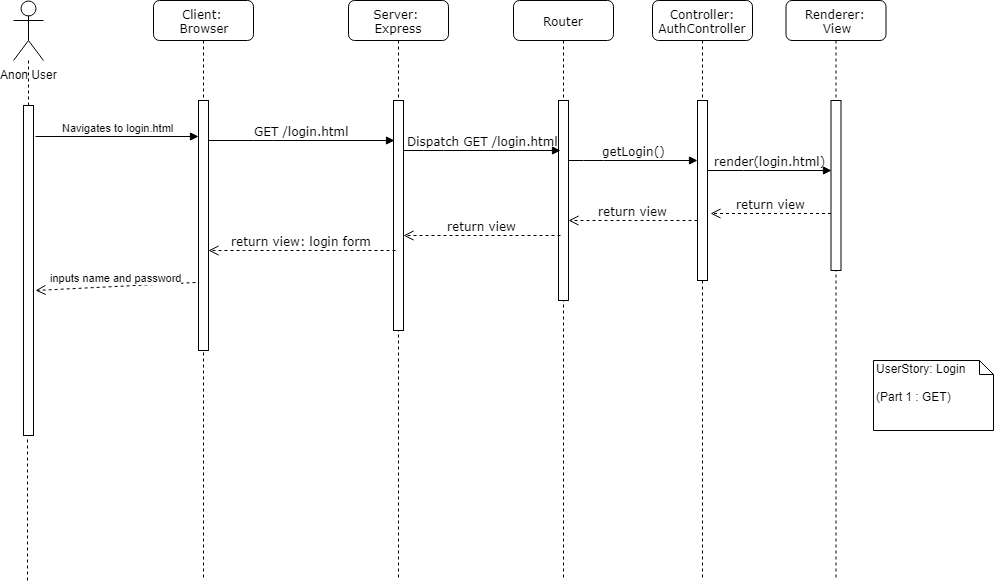

The diagram above was exported from draw.io. Its source (the exported page's mxGraphModel, read from the mxfile embedded in the PNG):
<mxGraphModel dx="1422" dy="716" grid="1" gridSize="10" guides="1" tooltips="1" connect="1" arrows="1" fold="1" page="1" pageScale="1" pageWidth="1100" pageHeight="850" background="#ffffff" math="0" shadow="0">
  <root>
    <mxCell id="0" />
    <mxCell id="1" parent="0" />
    <mxCell id="7baba1c4bc27f4b0-2" value="Server: &lt;br&gt;Express" style="shape=umlLifeline;perimeter=lifelinePerimeter;whiteSpace=wrap;html=1;container=1;collapsible=0;recursiveResize=0;outlineConnect=0;rounded=1;shadow=0;comic=0;labelBackgroundColor=none;strokeColor=#000000;strokeWidth=1;fillColor=#FFFFFF;fontFamily=Verdana;fontSize=12;fontColor=#000000;align=center;" parent="1" vertex="1">
      <mxGeometry x="415" y="80" width="100" height="580" as="geometry" />
    </mxCell>
    <mxCell id="7baba1c4bc27f4b0-10" value="" style="html=1;points=[];perimeter=orthogonalPerimeter;rounded=0;shadow=0;comic=0;labelBackgroundColor=none;strokeColor=#000000;strokeWidth=1;fillColor=#FFFFFF;fontFamily=Verdana;fontSize=12;fontColor=#000000;align=center;" parent="7baba1c4bc27f4b0-2" vertex="1">
      <mxGeometry x="45" y="100" width="10" height="230" as="geometry" />
    </mxCell>
    <mxCell id="7baba1c4bc27f4b0-3" value="Router" style="shape=umlLifeline;perimeter=lifelinePerimeter;whiteSpace=wrap;html=1;container=1;collapsible=0;recursiveResize=0;outlineConnect=0;rounded=1;shadow=0;comic=0;labelBackgroundColor=none;strokeColor=#000000;strokeWidth=1;fillColor=#FFFFFF;fontFamily=Verdana;fontSize=12;fontColor=#000000;align=center;" parent="1" vertex="1">
      <mxGeometry x="580" y="80" width="100" height="580" as="geometry" />
    </mxCell>
    <mxCell id="7baba1c4bc27f4b0-13" value="" style="html=1;points=[];perimeter=orthogonalPerimeter;rounded=0;shadow=0;comic=0;labelBackgroundColor=none;strokeColor=#000000;strokeWidth=1;fillColor=#FFFFFF;fontFamily=Verdana;fontSize=12;fontColor=#000000;align=center;" parent="7baba1c4bc27f4b0-3" vertex="1">
      <mxGeometry x="45" y="100" width="10" height="200" as="geometry" />
    </mxCell>
    <mxCell id="7baba1c4bc27f4b0-4" value="Controller: AuthController" style="shape=umlLifeline;perimeter=lifelinePerimeter;whiteSpace=wrap;html=1;container=1;collapsible=0;recursiveResize=0;outlineConnect=0;rounded=1;shadow=0;comic=0;labelBackgroundColor=none;strokeColor=#000000;strokeWidth=1;fillColor=#FFFFFF;fontFamily=Verdana;fontSize=12;fontColor=#000000;align=center;" parent="1" vertex="1">
      <mxGeometry x="719" y="80" width="100" height="580" as="geometry" />
    </mxCell>
    <mxCell id="7baba1c4bc27f4b0-5" value="Renderer: &lt;br&gt;View" style="shape=umlLifeline;perimeter=lifelinePerimeter;whiteSpace=wrap;html=1;container=1;collapsible=0;recursiveResize=0;outlineConnect=0;rounded=1;shadow=0;comic=0;labelBackgroundColor=none;strokeColor=#000000;strokeWidth=1;fillColor=#FFFFFF;fontFamily=Verdana;fontSize=12;fontColor=#000000;align=center;" parent="1" vertex="1">
      <mxGeometry x="852.5" y="80" width="100" height="580" as="geometry" />
    </mxCell>
    <mxCell id="7baba1c4bc27f4b0-19" value="" style="html=1;points=[];perimeter=orthogonalPerimeter;rounded=0;shadow=0;comic=0;labelBackgroundColor=none;strokeColor=#000000;strokeWidth=1;fillColor=#FFFFFF;fontFamily=Verdana;fontSize=12;fontColor=#000000;align=center;" parent="7baba1c4bc27f4b0-5" vertex="1">
      <mxGeometry x="45" y="100" width="10" height="170" as="geometry" />
    </mxCell>
    <mxCell id="7baba1c4bc27f4b0-8" value="Client: &lt;br&gt;Browser" style="shape=umlLifeline;perimeter=lifelinePerimeter;whiteSpace=wrap;html=1;container=1;collapsible=0;recursiveResize=0;outlineConnect=0;rounded=1;shadow=0;comic=0;labelBackgroundColor=none;strokeColor=#000000;strokeWidth=1;fillColor=#FFFFFF;fontFamily=Verdana;fontSize=12;fontColor=#000000;align=center;" parent="1" vertex="1">
      <mxGeometry x="220" y="80" width="100" height="580" as="geometry" />
    </mxCell>
    <mxCell id="7baba1c4bc27f4b0-9" value="" style="html=1;points=[];perimeter=orthogonalPerimeter;rounded=0;shadow=0;comic=0;labelBackgroundColor=none;strokeColor=#000000;strokeWidth=1;fillColor=#FFFFFF;fontFamily=Verdana;fontSize=12;fontColor=#000000;align=center;" parent="7baba1c4bc27f4b0-8" vertex="1">
      <mxGeometry x="45" y="100" width="10" height="250" as="geometry" />
    </mxCell>
    <mxCell id="7baba1c4bc27f4b0-16" value="" style="html=1;points=[];perimeter=orthogonalPerimeter;rounded=0;shadow=0;comic=0;labelBackgroundColor=none;strokeColor=#000000;strokeWidth=1;fillColor=#FFFFFF;fontFamily=Verdana;fontSize=12;fontColor=#000000;align=center;" parent="1" vertex="1">
      <mxGeometry x="764" y="180" width="10" height="180" as="geometry" />
    </mxCell>
    <mxCell id="7baba1c4bc27f4b0-17" value="getLogin()" style="html=1;verticalAlign=bottom;endArrow=block;labelBackgroundColor=none;fontFamily=Verdana;fontSize=12;edgeStyle=elbowEdgeStyle;elbow=vertical;" parent="1" source="7baba1c4bc27f4b0-13" target="7baba1c4bc27f4b0-16" edge="1">
      <mxGeometry relative="1" as="geometry">
        <mxPoint x="510" y="220" as="sourcePoint" />
        <Array as="points">
          <mxPoint x="660" y="240" />
          <mxPoint x="680" y="270" />
          <mxPoint x="710" y="230" />
        </Array>
      </mxGeometry>
    </mxCell>
    <mxCell id="7baba1c4bc27f4b0-20" value="render(login.html)" style="html=1;verticalAlign=bottom;endArrow=block;labelBackgroundColor=none;fontFamily=Verdana;fontSize=12;edgeStyle=elbowEdgeStyle;elbow=vertical;" parent="1" source="7baba1c4bc27f4b0-16" edge="1">
      <mxGeometry relative="1" as="geometry">
        <mxPoint x="650" y="230" as="sourcePoint" />
        <mxPoint x="898" y="250" as="targetPoint" />
        <Array as="points">
          <mxPoint x="820" y="250" />
        </Array>
      </mxGeometry>
    </mxCell>
    <mxCell id="7baba1c4bc27f4b0-21" value="return view" style="html=1;verticalAlign=bottom;endArrow=open;dashed=1;endSize=8;labelBackgroundColor=none;fontFamily=Verdana;fontSize=12;edgeStyle=elbowEdgeStyle;elbow=vertical;entryX=1.3;entryY=0.628;entryDx=0;entryDy=0;entryPerimeter=0;" parent="1" source="7baba1c4bc27f4b0-19" target="7baba1c4bc27f4b0-16" edge="1">
      <mxGeometry relative="1" as="geometry">
        <mxPoint x="710" y="260" as="targetPoint" />
      </mxGeometry>
    </mxCell>
    <mxCell id="7baba1c4bc27f4b0-11" value="GET /login.html" style="html=1;verticalAlign=bottom;endArrow=block;labelBackgroundColor=none;fontFamily=Verdana;fontSize=12;edgeStyle=elbowEdgeStyle;elbow=vertical;" parent="1" source="7baba1c4bc27f4b0-9" edge="1">
      <mxGeometry relative="1" as="geometry">
        <mxPoint x="220" y="190" as="sourcePoint" />
        <mxPoint x="461" y="220" as="targetPoint" />
        <Array as="points">
          <mxPoint x="330" y="220" />
        </Array>
      </mxGeometry>
    </mxCell>
    <mxCell id="7baba1c4bc27f4b0-14" value="Dispatch GET /login.html" style="html=1;verticalAlign=bottom;endArrow=block;labelBackgroundColor=none;fontFamily=Verdana;fontSize=12;edgeStyle=elbowEdgeStyle;elbow=vertical;" parent="1" source="7baba1c4bc27f4b0-10" edge="1">
      <mxGeometry relative="1" as="geometry">
        <mxPoint x="370" y="200" as="sourcePoint" />
        <mxPoint x="627" y="230" as="targetPoint" />
        <Array as="points">
          <mxPoint x="500" y="230" />
          <mxPoint x="520" y="250" />
        </Array>
        <mxPoint as="offset" />
      </mxGeometry>
    </mxCell>
    <mxCell id="i5b5C0pFwfNXsi_GXhip-9" value="return view" style="html=1;verticalAlign=bottom;endArrow=open;dashed=1;endSize=8;labelBackgroundColor=none;fontFamily=Verdana;fontSize=12;edgeStyle=elbowEdgeStyle;elbow=vertical;exitX=0.2;exitY=0.675;exitDx=0;exitDy=0;exitPerimeter=0;" parent="1" source="7baba1c4bc27f4b0-13" target="7baba1c4bc27f4b0-10" edge="1">
      <mxGeometry relative="1" as="geometry">
        <mxPoint x="300" y="280" as="targetPoint" />
        <mxPoint x="520" y="350" as="sourcePoint" />
      </mxGeometry>
    </mxCell>
    <mxCell id="i5b5C0pFwfNXsi_GXhip-10" value="return view" style="html=1;verticalAlign=bottom;endArrow=open;dashed=1;endSize=8;labelBackgroundColor=none;fontFamily=Verdana;fontSize=12;edgeStyle=elbowEdgeStyle;elbow=vertical;" parent="1" source="7baba1c4bc27f4b0-16" target="7baba1c4bc27f4b0-13" edge="1">
      <mxGeometry relative="1" as="geometry">
        <mxPoint x="465" y="280" as="targetPoint" />
        <Array as="points">
          <mxPoint x="660" y="300" />
          <mxPoint x="670" y="320" />
          <mxPoint x="640" y="270" />
          <mxPoint x="570" y="280" />
        </Array>
        <mxPoint x="595" y="280" as="sourcePoint" />
      </mxGeometry>
    </mxCell>
    <mxCell id="i5b5C0pFwfNXsi_GXhip-11" value="return view: login form" style="html=1;verticalAlign=bottom;endArrow=open;dashed=1;endSize=8;labelBackgroundColor=none;fontFamily=Verdana;fontSize=12;edgeStyle=elbowEdgeStyle;elbow=vertical;" parent="1" target="7baba1c4bc27f4b0-9" edge="1">
      <mxGeometry relative="1" as="geometry">
        <mxPoint x="155" y="381" as="targetPoint" />
        <Array as="points">
          <mxPoint x="320" y="330" />
        </Array>
        <mxPoint x="462" y="330" as="sourcePoint" />
      </mxGeometry>
    </mxCell>
    <mxCell id="i5b5C0pFwfNXsi_GXhip-12" value="UserStory: Login&lt;br&gt;&lt;br&gt;(Part 1 : GET)" style="shape=note;whiteSpace=wrap;html=1;size=14;verticalAlign=top;align=left;spacingTop=-6;" parent="1" vertex="1">
      <mxGeometry x="940" y="440" width="120" height="70" as="geometry" />
    </mxCell>
    <mxCell id="i5b5C0pFwfNXsi_GXhip-13" value="Anon User" style="shape=umlActor;verticalLabelPosition=bottom;labelBackgroundColor=#ffffff;verticalAlign=top;html=1;outlineConnect=0;" parent="1" vertex="1">
      <mxGeometry x="80" y="80" width="30" height="60" as="geometry" />
    </mxCell>
    <mxCell id="i5b5C0pFwfNXsi_GXhip-23" value="" style="endArrow=none;dashed=1;html=1;" parent="1" source="i5b5C0pFwfNXsi_GXhip-25" target="i5b5C0pFwfNXsi_GXhip-13" edge="1">
      <mxGeometry width="50" height="50" relative="1" as="geometry">
        <mxPoint x="40" y="660" as="sourcePoint" />
        <mxPoint x="45" y="210" as="targetPoint" />
      </mxGeometry>
    </mxCell>
    <mxCell id="i5b5C0pFwfNXsi_GXhip-24" value="Navigates to login.html" style="html=1;verticalAlign=bottom;endArrow=block;exitX=1.2;exitY=0.094;exitDx=0;exitDy=0;exitPerimeter=0;" parent="1" source="i5b5C0pFwfNXsi_GXhip-25" target="7baba1c4bc27f4b0-9" edge="1">
      <mxGeometry width="80" relative="1" as="geometry">
        <mxPoint x="20" y="680" as="sourcePoint" />
        <mxPoint x="100" y="680" as="targetPoint" />
      </mxGeometry>
    </mxCell>
    <mxCell id="i5b5C0pFwfNXsi_GXhip-25" value="" style="html=1;points=[];perimeter=orthogonalPerimeter;" parent="1" vertex="1">
      <mxGeometry x="90" y="185" width="10" height="330" as="geometry" />
    </mxCell>
    <mxCell id="i5b5C0pFwfNXsi_GXhip-26" value="" style="endArrow=none;dashed=1;html=1;entryX=0.4;entryY=1.009;entryDx=0;entryDy=0;entryPerimeter=0;" parent="1" target="i5b5C0pFwfNXsi_GXhip-25" edge="1">
      <mxGeometry width="50" height="50" relative="1" as="geometry">
        <mxPoint x="94" y="660" as="sourcePoint" />
        <mxPoint x="44.72727272727275" y="140" as="targetPoint" />
      </mxGeometry>
    </mxCell>
    <mxCell id="i5b5C0pFwfNXsi_GXhip-28" value="inputs name and password" style="html=1;verticalAlign=bottom;endArrow=open;dashed=1;endSize=8;exitX=-0.3;exitY=0.728;exitDx=0;exitDy=0;exitPerimeter=0;entryX=1.2;entryY=0.561;entryDx=0;entryDy=0;entryPerimeter=0;" parent="1" source="7baba1c4bc27f4b0-9" target="i5b5C0pFwfNXsi_GXhip-25" edge="1">
      <mxGeometry relative="1" as="geometry">
        <mxPoint x="80" y="680" as="sourcePoint" />
        <mxPoint y="680" as="targetPoint" />
      </mxGeometry>
    </mxCell>
  </root>
</mxGraphModel>